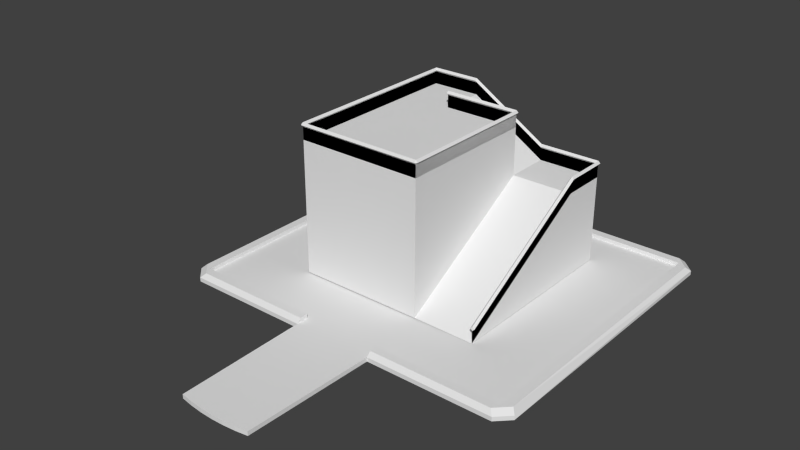 # Source: stage2_platform.blend  (saved by Blender 2.73.0; exported with 4.5.12 LTS)
import bpy
from mathutils import Matrix  # noqa: F401  (used for matrix-valued properties, if any)

bpy.ops.wm.read_factory_settings(use_empty=True)
scene = bpy.context.scene
scene.name = 'Scene'

# ---- collections
col_collection_1 = bpy.data.collections.new('Collection 1'); scene.collection.children.link(col_collection_1)

# ---- world
world_world = bpy.data.worlds.new('World'); scene.world = world_world
world_world.color = (0.05088, 0.05088, 0.05088)
world_world.use_sun_shadow = False
world_world.sun_shadow_jitter_overblur = 0.0
world_world.cycles.sampling_method = 'MANUAL'
world_world.cycles.sample_map_resolution = 256

# ---- meshes
me_stage2 = bpy.data.meshes.new('Stage2')
me_stage2.from_pydata([(5.943, -26.91, -0.5), (5.943, -26.91, 0.5), (-8.844, -26.45, -0.5), (-5.943, -26.91, -0.5), (-8.844, -26.45, 0.5), (-9.653, 8.062, 0.5), (-9.653, 8.062, -0.5), (2.986, -27.19, -0.5), (9.653, 8.062, -0.5), (-40.0, 78.06, -0.5), (-22.77, 67.77, 0.7), (-22.77, 22.23, 0.7), (22.77, 22.23, 0.575), (-22.77, 22.23, 32.89), (7.885, 22.23, 0.7), (7.885, 67.77, 21.45), (7.885, 56.87, 21.45), (22.77, 67.77, 0.575), (-10.83, 67.77, 32.93), (-10.83, 56.87, 32.93), (22.77, 67.77, 24.45), (22.77, 22.23, 3.575), (-22.77, 22.23, 35.89), (22.77, 56.87, 24.45), (-10.83, 67.77, 35.93), (7.838, 56.87, 35.89), (7.885, 22.23, 35.89), (-10.83, 56.87, 35.93), (7.885, 67.77, 24.45), (-22.77, 67.77, 35.9), (7.885, 22.23, 32.89), (7.838, 56.87, 32.89), (22.77, 56.87, 21.45), (-22.77, 67.77, 32.9), (22.77, 67.77, 21.45), (1.128e-05, -27.28, -0.5), (-2.986, -27.19, -0.5), (-2.986, -27.19, 0.5), (-5.943, -26.91, 0.5), (2.986, -27.19, 0.5), (1.128e-05, -27.28, 0.5), (-40.0, 78.06, 0.5), (-40.0, 8.064, 0.5), (40.0, 78.06, -0.5), (40.0, 8.064, -0.5), (-40.0, 8.064, -0.5), (22.77, 67.77, 25.45), (22.77, 22.23, 4.575), (-22.77, 22.23, 36.89), (22.77, 56.87, 25.45), (-10.83, 67.77, 36.93), (7.838, 56.87, 36.89), (7.885, 22.23, 36.89), (-10.83, 56.87, 36.93), (7.885, 67.77, 25.45), (-22.77, 67.77, 36.9), (-10.83, 57.37, 36.43), (-10.83, 56.37, 36.43), (7.838, 57.37, 36.39), (8.338, 56.87, 36.39), (7.838, 56.37, 36.39), (8.385, 22.23, 36.39), (7.385, 22.23, 36.39), (7.338, 56.87, 36.39), (-40.0, 81.06, -0.5), (40.0, 81.06, 0.5), (-40.0, 81.06, 0.5), (40.0, 81.06, -0.5), (43.0, 78.06, 0.5), (43.0, 78.06, -0.5), (43.0, 8.064, -0.5), (-43.0, 78.06, -0.5), (-43.0, 78.06, 0.5), (-43.0, 8.064, 0.5), (-43.0, 8.064, -0.5), (-9.653, 5.062, 0.5), (-9.653, 5.062, -0.5), (-40.0, 5.064, 0.5), (-40.0, 5.064, -0.5), (9.653, 5.062, -0.5), (9.653, 5.062, 0.5), (40.0, 5.064, 0.5), (40.0, 5.064, -0.5), (-9.653, 8.062, 1.5), (9.653, 8.062, 1.5), (40.0, 8.064, 1.5), (40.0, 78.06, 1.5), (-40.0, 78.06, 1.5), (-40.0, 8.064, 1.5), (39.0, 80.06, 1.5), (-39.0, 80.06, 1.5), (42.0, 9.064, 1.5), (-42.0, 77.06, 1.5), (-42.0, 9.064, 1.5), (-39.0, 6.064, 1.5), (9.653, 6.062, 1.5), (39.0, 6.064, 1.5), (43.0, 8.064, 0.5), (42.0, 77.06, 1.5), (-22.77, 21.73, 36.39), (-23.27, 22.23, 36.39), (7.885, 21.73, 36.39), (9.653, 8.062, 0.5), (40.0, 8.064, 0.5), (40.0, 78.06, 0.5), (-9.653, 6.062, 1.5), (22.27, 22.23, 4.075), (23.27, 22.23, 4.075), (8.844, -26.45, 0.5), (8.844, -26.45, -0.5), (23.27, 56.87, 24.95), (22.27, 56.87, 24.95), (23.27, 67.77, 24.95), (22.77, 68.27, 24.95), (-23.27, 67.77, 36.4), (-22.77, 68.27, 36.4), (-10.83, 68.17, 36.43), (-10.83, 67.27, 36.43), (7.885, 68.27, 24.95), (7.885, 67.27, 24.95), (22.77, 67.27, 24.95), (22.27, 67.77, 24.95), (7.885, 22.73, 36.39), (-22.77, 22.73, 36.39), (-22.27, 22.23, 36.39), (-1.693, 67.77, 3.653), (-1.693, 67.77, 0.6531), (1.693, 67.77, 0.6219), (1.693, 67.77, 3.622), (-1.693, 36.77, 3.653), (-1.693, 36.77, 0.6531), (1.693, 36.77, 0.6219), (1.693, 36.77, 3.622), (40.0, 5.064, 0.5), (42.0, 9.064, 1.5), (39.0, 6.064, 1.5), (43.0, 8.064, 0.5), (22.77, 22.23, 0.575), (-22.77, 22.23, 32.89), (7.885, 67.77, 21.45), (-10.83, 67.77, 32.93), (-10.83, 56.87, 32.93), (22.77, 67.77, 24.45), (22.77, 22.23, 3.575), (-22.77, 22.23, 35.89), (22.77, 56.87, 24.45), (-10.83, 67.77, 35.93), (7.838, 56.87, 35.89), (7.885, 22.23, 35.89), (-10.83, 56.87, 35.93), (7.885, 67.77, 24.45), (-22.77, 67.77, 35.9), (7.885, 22.23, 32.89), (7.838, 56.87, 32.89), (22.77, 56.87, 21.45), (-22.77, 67.77, 32.9), (22.77, 67.77, 21.45), (-22.77, 67.27, 36.4), (-22.27, 67.77, 36.4)], [(68, 97), (117, 24), (25, 51), (124, 22)], [(16, 15, 18, 19), (45, 6, 76, 78), (15, 16, 32, 34), (32, 16, 14, 12), (12, 17, 34, 32), (11, 13, 33, 10), (33, 13, 22, 29), (14, 16, 31, 30), (13, 11, 14, 30), (19, 31, 16), (18, 33, 29, 24), (13, 30, 26, 22), (30, 31, 25, 26), (31, 19, 27, 25), (33, 13, 30, 31, 19, 18), (15, 18, 24, 28), (32, 34, 20, 23), (12, 32, 23, 21), (34, 15, 28, 20), (86, 98, 89), (36, 37, 38, 3), (2, 3, 38, 4), (36, 35, 40, 37), (35, 7, 39, 40), (7, 0, 1, 39), (41, 9, 71, 72), (134, 135, 133, 136), (9, 41, 66, 64), (96, 91, 85), (51, 59, 58), (25, 58, 59), (25, 27, 56, 58), (51, 58, 56, 53), (56, 27, 57, 53), (52, 61, 59, 51), (86, 104, 103, 85), (43, 9, 64, 67), (65, 66, 90, 89), (44, 43, 69, 70), (104, 86, 87, 41), (9, 45, 74, 71), (45, 42, 73, 74), (65, 89, 98, 68), (77, 78, 76, 75), (42, 45, 78, 77), (81, 80, 79, 82), (80, 95, 84, 102, 8, 79), (8, 44, 82, 79), (44, 70, 82), (87, 86, 89, 90), (86, 85, 91, 98), (88, 87, 92, 93), (85, 84, 95, 96), (93, 94, 88), (5, 42, 88, 83), (41, 72, 92, 87), (66, 41, 87, 90), (72, 73, 93, 92), (85, 103, 102, 84), (42, 41, 87, 88), (70, 97, 81, 82), (94, 93, 73, 77), (80, 81, 96, 95), (67, 69, 43), (67, 65, 68, 69), (78, 74, 45), (72, 92, 90, 66), (87, 90, 92), (64, 9, 71), (72, 66, 64, 71), (78, 77, 73, 74), (26, 25, 59, 61), (48, 100, 99), (22, 99, 100), (52, 101, 61), (26, 61, 101), (52, 48, 99, 101), (26, 101, 99, 22), (83, 88, 94, 105), (75, 105, 94, 77), (106, 21, 107, 47), (105, 75, 76, 6, 5, 83), (75, 76, 2, 4), (7, 35, 36, 3, 2, 76, 6, 45, 9, 43, 44, 8, 79, 109, 0), (109, 108, 1, 0), (69, 68, 98, 91, 97, 70), (79, 80, 108, 109), (49, 47, 107, 110), (49, 111, 106, 47), (23, 110, 107, 21), (111, 23, 21, 106), (46, 49, 110, 112), (20, 112, 110, 23), (46, 112, 113), (20, 113, 112), (38, 37, 40, 39, 1, 108, 80, 102, 103, 104, 41, 42, 5, 75, 4), (55, 114, 100, 48), (29, 22, 100, 114), (55, 115, 114), (29, 114, 115), (50, 116, 115, 55), (54, 118, 116, 50), (28, 24, 116, 118), (24, 29, 115, 116), (54, 46, 113, 118), (28, 118, 113, 20), (46, 54, 119, 120), (46, 121, 111, 49), (121, 20, 23, 111), (119, 28, 20, 120), (51, 53, 57, 60), (57, 27, 25, 60), (51, 63, 62, 52), (26, 62, 63, 25), (48, 52, 122, 123), (122, 26, 22, 123), (128, 127, 131, 132), (132, 131, 130, 129), (15, 34, 17, 127, 128, 125, 126, 10, 33, 18), (125, 128, 132, 129), (126, 125, 129, 130), (155, 151, 144, 138), (140, 146, 151, 155), (138, 144, 148, 152), (152, 148, 147, 153), (153, 147, 149, 141), (139, 150, 146, 140), (154, 145, 142, 156), (137, 143, 145, 154), (156, 142, 150, 139), (55, 157, 117, 50), (54, 50, 117, 119), (150, 119, 117, 146), (151, 146, 117, 157), (55, 48, 124, 158), (151, 158, 124, 144), (65, 67, 64, 66), (74, 73, 72, 71)])
_uv = me_stage2.uv_layers.new(name='UVMap')
_uv.uv.foreach_set('vector', [0.4425, 0.9338, 0.4425, 6.385, -8.916, 6.385, -8.916, 0.9338, 0.5, 0.532, 15.67, 0.5309, 15.67, -0.9691, 0.5, -0.968, 0.4425, 0.385, 0.4425, -5.066, 7.885, -5.066, 7.885, 0.385, 0.885, 0.9338, -6.557, 0.9338, -6.557, -16.38, 0.885, -16.38, 0.615, 0.7875, 23.39, 0.7875, 23.39, 11.22, 17.93, 11.22, 0.615, 0.85, 0.615, 16.94, 23.39, 16.95, 23.39, 0.85, 0.385, 0.9497, -22.38, 0.9434, -22.38, 2.443, 0.385, 2.45, 0.615, 0.85, 17.93, 11.22, 17.93, 16.94, 0.615, 16.94, 0.115, 0.9434, 0.115, -15.15, 15.44, -15.15, 15.44, 0.9434, 0.0835, 0.9636, 9.419, 0.9434, 9.443, -4.775, 0.0835, 0.9636, -5.885, 0.9497, -5.885, 2.45, 0.0835, 2.464, 0.115, 0.9434, 15.44, 0.9434, 15.44, 2.443, 0.115, 2.443, 0.615, 0.9434, 17.93, 0.9434, 17.93, 2.443, 0.615, 2.443, 0.419, 0.9434, -8.916, 0.9636, -8.916, 2.464, 0.419, 2.443, 0.115, 0.385, 0.115, -22.38, 15.44, -22.38, 15.42, -5.066, 6.084, -5.066, 6.084, 0.385, 0.4425, 0.225, -8.916, 5.964, -8.916, 7.464, 0.4425, 1.725, 0.9338, 0.225, 6.385, 0.225, 6.385, 1.725, 0.9338, 1.725, 0.615, 0.7875, 17.93, 11.22, 17.93, 12.72, 0.615, 2.287, 0.885, 0.225, -6.557, 0.225, -6.557, 1.725, 0.885, 1.725, 0.5, 0.532, 1.5, 0.032, -1.144e-05, 1.532, 0.006959, 0.25, 0.006959, 0.75, -1.472, 0.75, -1.472, 0.25, 0.07824, 0.25, 1.528, 0.25, 1.528, 0.75, 0.07824, 0.75, 0.006959, 0.25, 1.5, 0.25, 1.5, 0.75, 0.006959, 0.75, 0.5, 0.25, 1.993, 0.25, 1.993, 0.75, 0.5, 0.75, 0.9931, 0.25, 2.472, 0.25, 2.472, 0.75, 0.9931, 0.75, 0.5, 0.75, 0.5, 0.25, -1.0, 0.25, -1.0, 0.75, 0.5, 0.032, -1.0, -1.468, -0.5, -1.968, 1.0, -0.468, 0.532, 0.25, 0.532, 0.75, 2.032, 0.75, 2.032, 0.25, 1.0, 0.532, 2.5, 2.032, 1.5, 1.532, 0.419, 0.9338, 0.669, 0.9338, 0.419, 1.184, 0.419, 0.9338, 0.419, 1.184, 0.669, 0.9338, 0.419, 0.9338, -8.916, 0.9338, -8.916, 1.184, 0.419, 1.184, 0.419, 0.9338, 0.419, 1.184, -8.916, 1.184, -8.916, 0.9338, 0.1838, 0.7136, -0.06617, 0.4636, -0.3162, 0.7136, -0.06617, 0.9636, 0.4425, 0.615, 0.6925, 0.615, 0.669, 17.93, 0.419, 17.93, 0.532, 0.25, 0.532, -0.25, -34.47, -0.25, -34.47, 0.25, 0.5, 0.532, -39.5, 0.532, -39.5, 2.032, 0.5, 2.032, 0.5, 0.032, -39.5, 0.032, -39.0, -0.468, -1.144e-05, -0.468, 0.5, 0.532, 0.5, 35.53, 2.0, 35.53, 2.0, 0.532, 0.5, 0.75, 0.5, 1.25, -39.5, 1.25, -39.5, 0.75, 0.5, 0.532, 0.5, -34.47, -1.0, -34.47, -1.0, 0.532, 0.5, 0.25, 0.5, 0.75, -1.0, 0.75, -1.0, 0.25, 0.5, 0.032, -1.144e-05, -0.468, 1.5, -1.968, 2.0, -1.468, 0.5, 0.75, 0.5, 0.25, 15.67, 0.25, 15.67, 0.75, 0.532, 0.75, 0.532, 0.25, -0.968, 0.25, -0.968, 0.75, 0.5, 0.75, -14.67, 0.75, -14.67, 0.25, 0.5, 0.25, 0.03092, 0.75, 0.5309, 1.25, 1.531, 1.25, 1.531, 0.75, 1.531, 0.25, 0.03092, 0.25, 0.3263, 0.5309, 15.5, 0.532, 15.5, -0.968, 0.3263, -0.9691, 0.5, 0.532, 2.0, 0.532, 0.5, -0.968, 0.5, 0.532, 40.5, 0.532, 40.0, 1.532, 1.0, 1.532, 0.5, 0.532, 0.5, -34.47, 1.5, -33.97, 1.5, 0.032, 0.5, 0.532, 0.5, 35.53, -0.5, 35.03, -0.5, 1.032, 0.5, 0.532, -14.67, 0.5309, -14.67, -0.4691, -1.144e-05, -0.468, 0.5, 0.032, 2.0, -1.468, 1.5, -0.468, 0.6737, 0.75, -14.5, 0.75, -14.5, 1.25, 0.6737, 1.25, 0.5, 0.75, -1.0, 0.75, -0.5, 1.25, 0.5, 1.25, 0.032, 0.75, -1.468, 0.75, -1.468, 1.25, -0.468, 1.25, 1.0, 0.532, 1.0, -34.47, 1.5, -33.97, 1.5, 0.032, 0.5, 0.25, 0.5, -0.25, -14.67, -0.25, -14.67, 0.25, 0.532, 0.75, 35.53, 0.75, 35.53, 1.25, 0.532, 1.25, 1.0, 0.25, 1.0, 0.75, -0.5, 0.75, -0.5, 0.25, 1.0, 0.532, -0.5, 2.032, -1.0, 1.532, 0.5, 0.032, 0.3263, 0.03092, 15.5, 0.032, 15.0, 0.532, 0.3263, 0.5309, 0.5, 0.032, 2.0, -1.468, 0.5, -1.468, 0.5, 0.25, 0.5, 0.75, 2.0, 0.75, 2.0, 0.25, 0.5, 0.032, -1.0, 1.532, 0.5, 1.532, 1.0, 0.532, 1.5, 0.032, 3.0, 1.532, 2.5, 2.032, 0.5, 0.532, 1.0, 1.532, -0.5, 0.032, 0.5, 0.032, 0.5, -1.468, -1.0, -1.468, 1.0, 0.75, 2.5, 0.75, 2.5, 0.25, 1.0, 0.25, 0.5, 0.25, 0.5, 0.75, -1.0, 0.75, -1.0, 0.25, 0.4425, 0.615, 0.419, 17.93, 0.669, 17.93, 0.6925, 0.615, 0.115, 0.615, -0.135, 0.615, 0.115, 0.365, 0.115, 0.615, 0.115, 0.365, -0.135, 0.615, 0.4425, 0.615, 0.4425, 0.365, 0.6925, 0.615, 0.4425, 0.615, 0.6925, 0.615, 0.4425, 0.365, 0.4425, 0.615, -14.89, 0.615, -14.89, 0.365, 0.4425, 0.365, 0.4425, 0.615, 0.4425, 0.365, -14.89, 0.365, -14.89, 0.615, 0.6737, 0.5309, -14.5, 0.532, -14.0, -0.468, 0.6737, -0.4691, 0.6737, 0.03091, 0.6737, 0.5309, -14.0, 0.532, -14.5, 0.032, 0.635, 0.5375, 0.885, 0.2875, 1.135, 0.5375, 0.885, 0.7875, 0.5309, 0.25, 0.03091, -0.25, 0.03091, -0.75, 1.531, -0.75, 1.531, -0.25, 1.531, 0.25, 0.03091, 0.75, 0.03091, 0.25, -15.72, 0.25, -15.72, 0.75, 0.9931, 0.9056, -0.5, 0.859, -1.993, 0.9056, -3.472, 1.045, -4.922, 1.275, -5.326, 17.03, -5.326, 18.53, -20.5, 18.53, -20.5, 53.53, 19.5, 53.53, 19.5, 18.53, 4.326, 18.53, 4.326, 17.03, 3.922, 1.275, 2.472, 1.045, 0.9218, 0.25, 0.9218, 0.75, -0.5283, 0.75, -0.5283, 0.25, 0.532, 0.25, 0.532, 0.75, 0.032, 1.25, -33.97, 1.25, -34.47, 0.75, -34.47, 0.25, 0.03092, 0.25, 0.03092, 0.75, -15.72, 0.75, -15.72, 0.25, 0.885, 0.9338, 0.885, -16.38, 1.135, -16.38, 1.135, 0.9338, 0.885, 0.9338, 0.635, 0.9338, 0.635, -16.38, 0.885, -16.38, 0.885, 0.9338, 1.135, 0.9338, 1.135, -16.38, 0.885, -16.38, 0.635, 0.9338, 0.885, 0.9338, 0.885, -16.38, 0.635, -16.38, 0.885, 0.385, 0.885, -5.066, 1.135, -5.066, 1.135, 0.385, 0.885, 0.385, 1.135, 0.385, 1.135, -5.066, 0.885, -5.066, 0.885, 0.385, 1.135, 0.385, 0.885, 0.635, 0.885, 0.385, 0.885, 0.635, 1.135, 0.385, 0.5283, 0.04476, 2.007, -0.09443, 3.5, -0.141, 4.993, -0.09443, 6.472, 0.04476, 7.922, 0.2753, 8.326, 16.03, 8.326, 17.53, 23.5, 17.53, 23.5, 52.53, -16.5, 52.53, -16.5, 17.53, -1.326, 17.53, -1.326, 16.03, -0.9218, 0.2753, 0.115, 0.385, -0.135, 0.385, -0.135, -22.38, 0.115, -22.38, 0.115, 0.385, 0.115, -22.38, -0.135, -22.38, -0.135, 0.385, 0.115, 0.385, 0.115, 0.635, -0.135, 0.385, 0.115, 0.385, -0.135, 0.385, 0.115, 0.635, 0.0835, 0.9636, 0.0835, 0.7136, -5.885, 0.6997, -5.885, 0.9497, 0.4425, 0.225, 0.4425, -0.025, -8.916, 5.714, -8.916, 5.964, 0.4425, 0.725, -8.916, 6.464, -8.916, 6.714, 0.4425, 0.975, 0.0835, 0.4636, -5.885, 0.4497, -5.885, 0.6997, 0.0835, 0.7136, 0.4425, 0.385, 7.885, 0.385, 7.885, 0.635, 0.4425, 0.635, 0.4425, 0.385, 0.4425, 0.635, 7.885, 0.635, 7.885, 0.385, 0.885, 0.385, -6.557, 0.385, -6.557, 0.135, 0.885, 0.135, 0.885, 0.385, 0.635, 0.385, 0.635, -5.066, 0.885, -5.066, 0.635, 0.385, 0.885, 0.385, 0.885, -5.066, 0.635, -5.066, 0.4425, 0.135, 0.4425, 0.385, 7.885, 0.385, 7.885, 0.135, 0.419, 0.9338, -8.916, 0.9338, -8.916, 0.6838, 0.419, 0.6838, 0.0835, 0.6838, 0.0835, 0.9338, 9.419, 0.9338, 9.419, 0.6838, 0.419, 0.9338, 0.169, 0.9338, 0.1925, -16.38, 0.4425, -16.38, 0.4425, 0.615, 0.1925, 0.615, 0.169, 17.93, 0.419, 17.93, 0.115, 0.615, 15.44, 0.615, 15.44, 0.865, 0.115, 0.865, 0.4425, 0.865, 0.4425, 0.615, -14.89, 0.615, -14.89, 0.865, 0.385, 0.3109, 0.385, -1.189, -15.11, -1.189, -15.11, 0.3109, 0.3463, 0.3109, 0.3463, -1.189, -1.346, -1.173, -1.346, 0.3266, 0.4425, 0.225, 7.885, 0.225, 7.885, -10.21, -2.654, -10.19, -2.654, -8.689, -4.346, -8.673, -4.346, -10.17, -14.89, -10.15, -14.89, 5.95, -8.916, 5.964, 0.6537, 0.385, 2.346, 0.385, 2.346, -15.11, 0.6537, -15.11, 0.385, 0.8266, 0.385, 2.327, -15.11, 2.327, -15.11, 0.8266, 0.385, 0.9497, 0.385, 2.45, -22.38, 2.443, -22.38, 0.9434, 0.0835, 0.9636, 0.0835, 2.464, -5.885, 2.45, -5.885, 0.9497, 0.115, 0.9434, 0.115, 2.443, 15.44, 2.443, 15.44, 0.9434, 0.615, 0.9434, 0.615, 2.443, 17.93, 2.443, 17.93, 0.9434, 0.419, 0.9434, 0.419, 2.443, -8.916, 2.464, -8.916, 0.9636, 0.4425, 0.225, 0.4425, 1.725, -8.916, 7.464, -8.916, 5.964, 0.9338, 0.225, 0.9338, 1.725, 6.385, 1.725, 6.385, 0.225, 0.615, 0.7875, 0.615, 2.287, 17.93, 12.72, 17.93, 11.22, 0.885, 0.225, 0.885, 1.725, -6.557, 1.725, -6.557, 0.225, 0.115, 0.385, 0.115, 0.135, 6.084, 0.135, 6.084, 0.385, 0.4425, 0.385, -8.916, 0.385, -8.916, 0.135, 0.4425, 0.135, 0.4425, 0.385, 0.4425, 0.135, -8.916, 0.135, -8.916, 0.385, 0.115, 0.385, 6.084, 0.385, 6.084, 0.135, 0.115, 0.135, 0.115, 0.385, 0.115, -22.38, 0.365, -22.38, 0.365, 0.385, 0.115, 0.385, 0.365, 0.385, 0.365, -22.38, 0.115, -22.38, 0.5, 0.75, 0.5, 0.25, -39.5, 0.25, -39.5, 0.75, 0.532, 0.25, 0.532, 0.75, 35.53, 0.75, 35.53, 0.25])
me_stage2.use_remesh_preserve_volume = False
me_stage2.use_remesh_preserve_attributes = False
me_stage2.use_mirror_vertex_groups = False
me_stage2.update()

# ---- objects
ob_stage2 = bpy.data.objects.new('Stage2', me_stage2)

# ---- transforms, parenting, visibility, modifiers, constraints
ob_stage2.location = (0.0, 0.0, 0.0)
ob_stage2.lineart.crease_threshold = 0.0

# ---- collection membership
col_collection_1.objects.link(ob_stage2)

# ---- scene / render settings (as saved in the file)
scene.frame_start = 1; scene.frame_end = 250; scene.frame_set(1)
scene.render.engine = 'BLENDER_EEVEE_NEXT'
scene.render.resolution_percentage = 50
scene.render.dither_intensity = 0.0
scene.cycles.use_denoising = False
scene.cycles.samples = 10
scene.cycles.sampling_pattern = 'TABULATED_SOBOL'
scene.cycles.light_sampling_threshold = 0.0
scene.cycles.use_adaptive_sampling = False
scene.cycles.use_light_tree = False
scene.cycles.blur_glossy = 0.0
scene.cycles.volume_bounces = 1
scene.cycles.pixel_filter_type = 'GAUSSIAN'
scene.cycles.sample_clamp_indirect = 0.0
scene.view_settings.view_transform = 'Standard'
bpy.context.view_layer.update()

# ---- added for rendering (the .blend has no active camera and no usable light): camera, sun
cam_auto = bpy.data.cameras.new('AutoCamera')
cam_auto.lens = 50.0
cam_auto.sensor_width = 36.0
cam_auto.clip_end = 2326.89
ob_auto_camera = bpy.data.objects.new('AutoCamera', cam_auto)
scene.collection.objects.link(ob_auto_camera)
ob_auto_camera.location = (132.587, -132.214, 124.283)
ob_auto_camera.rotation_euler = (1.09748, -7.21219e-08, 0.694738)
scene.camera = ob_auto_camera
light_auto_sun = bpy.data.lights.new('AutoSun', 'SUN')
light_auto_sun.energy = 3.0
light_auto_sun.angle = 0.0523599
ob_auto_sun = bpy.data.objects.new('AutoSun', light_auto_sun)
scene.collection.objects.link(ob_auto_sun)
ob_auto_sun.rotation_euler = (0.872665, 0.174533, 0.523599)
bpy.context.view_layer.update()
